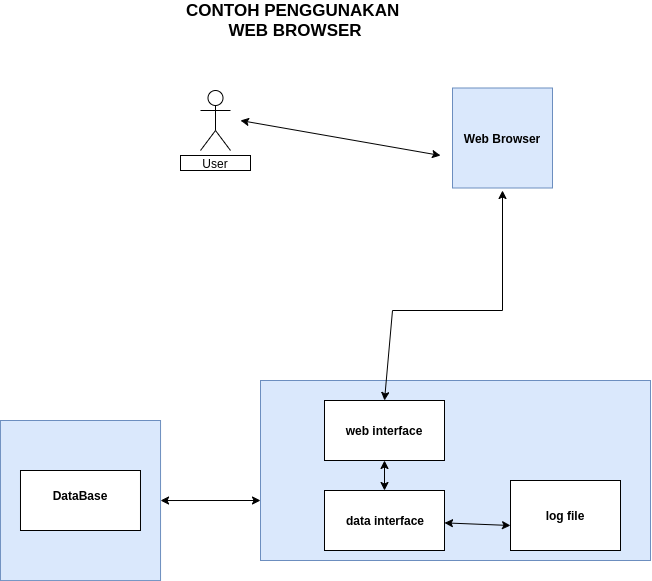

The diagram above was exported from draw.io. Its source (the exported page's mxGraphModel, read from the mxfile embedded in the PNG):
<mxGraphModel dx="1240" dy="660" grid="1" gridSize="10" guides="1" tooltips="1" connect="1" arrows="1" fold="1" page="1" pageScale="1" pageWidth="827" pageHeight="1169" math="0" shadow="0">
  <root>
    <mxCell id="0" />
    <mxCell id="1" parent="0" />
    <mxCell id="VETcwun1jrEwwyKsg-uI-1" value="Actor" style="shape=umlActor;verticalLabelPosition=bottom;verticalAlign=top;html=1;outlineConnect=0;" parent="1" vertex="1">
      <mxGeometry x="290" y="490" width="30" height="60" as="geometry" />
    </mxCell>
    <mxCell id="VETcwun1jrEwwyKsg-uI-5" value="" style="rounded=0;whiteSpace=wrap;html=1;" parent="1" vertex="1">
      <mxGeometry x="270" y="555" width="70" height="15" as="geometry" />
    </mxCell>
    <mxCell id="VETcwun1jrEwwyKsg-uI-6" value="User" style="text;html=1;strokeColor=none;fillColor=none;align=center;verticalAlign=middle;whiteSpace=wrap;rounded=0;" parent="1" vertex="1">
      <mxGeometry x="285" y="552.5" width="40" height="20" as="geometry" />
    </mxCell>
    <mxCell id="VETcwun1jrEwwyKsg-uI-9" value="" style="whiteSpace=wrap;html=1;aspect=fixed;fillColor=#dae8fc;strokeColor=#6c8ebf;" parent="1" vertex="1">
      <mxGeometry x="542" y="487.5" width="100" height="100" as="geometry" />
    </mxCell>
    <mxCell id="VETcwun1jrEwwyKsg-uI-10" value="Web Browser" style="text;html=1;strokeColor=none;fillColor=none;align=center;verticalAlign=middle;whiteSpace=wrap;rounded=0;fontStyle=1" parent="1" vertex="1">
      <mxGeometry x="542" y="527.5" width="100" height="20" as="geometry" />
    </mxCell>
    <mxCell id="VETcwun1jrEwwyKsg-uI-11" value="" style="endArrow=classic;startArrow=classic;html=1;" parent="1" edge="1">
      <mxGeometry width="50" height="50" relative="1" as="geometry">
        <mxPoint x="330" y="520" as="sourcePoint" />
        <mxPoint x="530" y="555" as="targetPoint" />
      </mxGeometry>
    </mxCell>
    <mxCell id="VETcwun1jrEwwyKsg-uI-12" value="" style="endArrow=classic;html=1;" parent="1" edge="1">
      <mxGeometry width="50" height="50" relative="1" as="geometry">
        <mxPoint x="592" y="710" as="sourcePoint" />
        <mxPoint x="592" y="590" as="targetPoint" />
      </mxGeometry>
    </mxCell>
    <mxCell id="VETcwun1jrEwwyKsg-uI-17" value="" style="rounded=0;whiteSpace=wrap;html=1;fillColor=#dae8fc;strokeColor=#6c8ebf;" parent="1" vertex="1">
      <mxGeometry x="350" y="780" width="390" height="180" as="geometry" />
    </mxCell>
    <mxCell id="VETcwun1jrEwwyKsg-uI-18" value="" style="rounded=0;whiteSpace=wrap;html=1;" parent="1" vertex="1">
      <mxGeometry x="414" y="800" width="120" height="60" as="geometry" />
    </mxCell>
    <mxCell id="VETcwun1jrEwwyKsg-uI-19" value="web interface" style="text;html=1;strokeColor=none;fillColor=none;align=center;verticalAlign=middle;whiteSpace=wrap;rounded=0;fontStyle=1" parent="1" vertex="1">
      <mxGeometry x="424" y="820" width="100" height="20" as="geometry" />
    </mxCell>
    <mxCell id="VETcwun1jrEwwyKsg-uI-20" value="" style="rounded=0;whiteSpace=wrap;html=1;" parent="1" vertex="1">
      <mxGeometry x="414" y="890" width="120" height="60" as="geometry" />
    </mxCell>
    <mxCell id="VETcwun1jrEwwyKsg-uI-21" value="data interface" style="text;html=1;strokeColor=none;fillColor=none;align=center;verticalAlign=middle;whiteSpace=wrap;rounded=0;fontStyle=1" parent="1" vertex="1">
      <mxGeometry x="425" y="910" width="100" height="20" as="geometry" />
    </mxCell>
    <mxCell id="VETcwun1jrEwwyKsg-uI-22" value="" style="rounded=0;whiteSpace=wrap;html=1;" parent="1" vertex="1">
      <mxGeometry x="600" y="880" width="110" height="70" as="geometry" />
    </mxCell>
    <mxCell id="sTUBUdQC84ZwYTgvZSX_-1" value="" style="endArrow=classic;startArrow=classic;html=1;fontSize=12;" edge="1" parent="1" target="sTUBUdQC84ZwYTgvZSX_-3">
      <mxGeometry width="50" height="50" relative="1" as="geometry">
        <mxPoint x="350" y="900" as="sourcePoint" />
        <mxPoint x="260" y="900" as="targetPoint" />
      </mxGeometry>
    </mxCell>
    <mxCell id="sTUBUdQC84ZwYTgvZSX_-2" value="" style="endArrow=classic;startArrow=classic;html=1;fontSize=12;exitX=0.5;exitY=0;exitDx=0;exitDy=0;entryX=0.5;entryY=1;entryDx=0;entryDy=0;" edge="1" parent="1" source="VETcwun1jrEwwyKsg-uI-20" target="VETcwun1jrEwwyKsg-uI-18">
      <mxGeometry width="50" height="50" relative="1" as="geometry">
        <mxPoint x="450" y="890" as="sourcePoint" />
        <mxPoint x="474" y="870" as="targetPoint" />
      </mxGeometry>
    </mxCell>
    <mxCell id="sTUBUdQC84ZwYTgvZSX_-3" value="" style="whiteSpace=wrap;html=1;aspect=fixed;rotation=0;fillColor=#dae8fc;strokeColor=#6c8ebf;" vertex="1" parent="1">
      <mxGeometry x="89.95" y="820" width="160.09" height="160.09" as="geometry" />
    </mxCell>
    <mxCell id="sTUBUdQC84ZwYTgvZSX_-4" value="log file" style="text;html=1;strokeColor=none;fillColor=none;align=center;verticalAlign=middle;whiteSpace=wrap;rounded=0;fontStyle=1" vertex="1" parent="1">
      <mxGeometry x="605" y="905" width="100" height="20" as="geometry" />
    </mxCell>
    <mxCell id="sTUBUdQC84ZwYTgvZSX_-7" value="CONTOH PENGGUNAKAN &lt;br&gt;WEB BROWSER" style="text;html=1;strokeColor=none;fillColor=none;align=center;verticalAlign=middle;whiteSpace=wrap;rounded=0;fontStyle=1;fontSize=17;" vertex="1" parent="1">
      <mxGeometry x="250.04" y="410" width="270" height="20" as="geometry" />
    </mxCell>
    <mxCell id="sTUBUdQC84ZwYTgvZSX_-8" value="" style="endArrow=classic;startArrow=classic;html=1;fontSize=12;" edge="1" parent="1" source="VETcwun1jrEwwyKsg-uI-20">
      <mxGeometry width="50" height="50" relative="1" as="geometry">
        <mxPoint x="540" y="920" as="sourcePoint" />
        <mxPoint x="600" y="925" as="targetPoint" />
      </mxGeometry>
    </mxCell>
    <mxCell id="sTUBUdQC84ZwYTgvZSX_-9" value="" style="rounded=0;whiteSpace=wrap;html=1;fontSize=12;" vertex="1" parent="1">
      <mxGeometry x="109.99000000000001" y="870" width="120" height="60" as="geometry" />
    </mxCell>
    <mxCell id="sTUBUdQC84ZwYTgvZSX_-10" value="DataBase" style="text;html=1;strokeColor=none;fillColor=none;align=center;verticalAlign=middle;whiteSpace=wrap;rounded=0;fontStyle=1" vertex="1" parent="1">
      <mxGeometry x="119.98999999999997" y="885" width="100" height="20" as="geometry" />
    </mxCell>
    <mxCell id="sTUBUdQC84ZwYTgvZSX_-11" value="" style="endArrow=none;html=1;" edge="1" parent="1">
      <mxGeometry width="50" height="50" relative="1" as="geometry">
        <mxPoint x="482" y="710" as="sourcePoint" />
        <mxPoint x="592" y="710" as="targetPoint" />
      </mxGeometry>
    </mxCell>
    <mxCell id="sTUBUdQC84ZwYTgvZSX_-12" value="" style="endArrow=classic;html=1;entryX=0.5;entryY=0;entryDx=0;entryDy=0;" edge="1" parent="1">
      <mxGeometry width="50" height="50" relative="1" as="geometry">
        <mxPoint x="482" y="710" as="sourcePoint" />
        <mxPoint x="474" y="800" as="targetPoint" />
      </mxGeometry>
    </mxCell>
  </root>
</mxGraphModel>